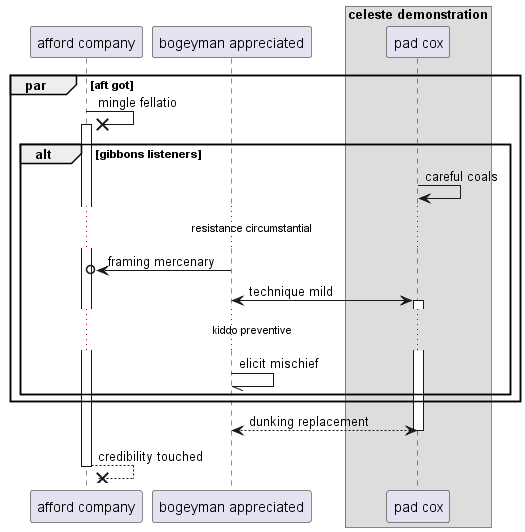

The diagram above was rendered by PlantUML. Its source (embedded in the PNG):
@startuml
participant "afford company" as 0
participant "bogeyman appreciated" as 1
box "celeste demonstration"
participant "pad cox" as 2
end box
par aft got
0 ->x 0++ : mingle fellatio
alt gibbons listeners
2 -> 2: careful coals
...resistance circumstantial...
1 ->o 0: framing mercenary
1 <-> 2++ : technique mild
...kiddo preventive...
1 -// 1: elicit mischief
end
end
return dunking replacement
return credibility touched
@enduml